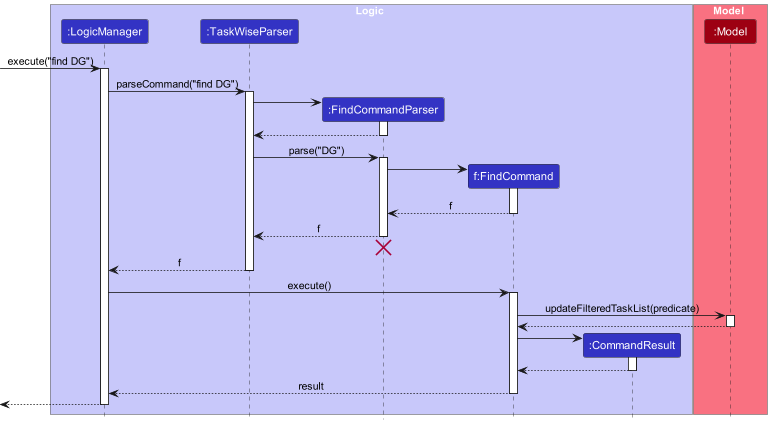

The diagram above was rendered by PlantUML. Its source (embedded in the PNG):
@startuml
!include style.puml
skinparam ArrowFontStyle plain

box Logic LOGIC_COLOR_T1
participant ":LogicManager" as LogicManager LOGIC_COLOR
participant ":TaskWiseParser" as TaskWiseParser LOGIC_COLOR
participant ":FindCommandParser" as FindCommandParser LOGIC_COLOR
participant "f:FindCommand" as FindCommand LOGIC_COLOR
participant ":CommandResult" as CommandResult LOGIC_COLOR
end box

box Model MODEL_COLOR_T1
participant ":Model" as Model MODEL_COLOR
end box

[-> LogicManager : execute("find DG")
activate LogicManager

LogicManager -> TaskWiseParser : parseCommand("find DG")
activate TaskWiseParser

create FindCommandParser
TaskWiseParser -> FindCommandParser
activate FindCommandParser

FindCommandParser --> TaskWiseParser
deactivate FindCommandParser

TaskWiseParser -> FindCommandParser : parse("DG")
activate FindCommandParser

create FindCommand
FindCommandParser -> FindCommand
activate FindCommand

FindCommand --> FindCommandParser : f
deactivate FindCommand

FindCommandParser --> TaskWiseParser : f
deactivate FindCommandParser
'Hidden arrow to position the destroy marker below the end of the activation bar.
FindCommandParser -[hidden]-> TaskWiseParser
destroy FindCommandParser

TaskWiseParser --> LogicManager : f
deactivate TaskWiseParser

LogicManager -> FindCommand : execute()
activate FindCommand

FindCommand -> Model : updateFilteredTaskList(predicate)
activate Model

Model --> FindCommand
deactivate Model

create CommandResult
FindCommand -> CommandResult
activate CommandResult

CommandResult --> FindCommand
deactivate CommandResult

FindCommand --> LogicManager : result
deactivate FindCommand

[<--LogicManager
deactivate LogicManager
@enduml